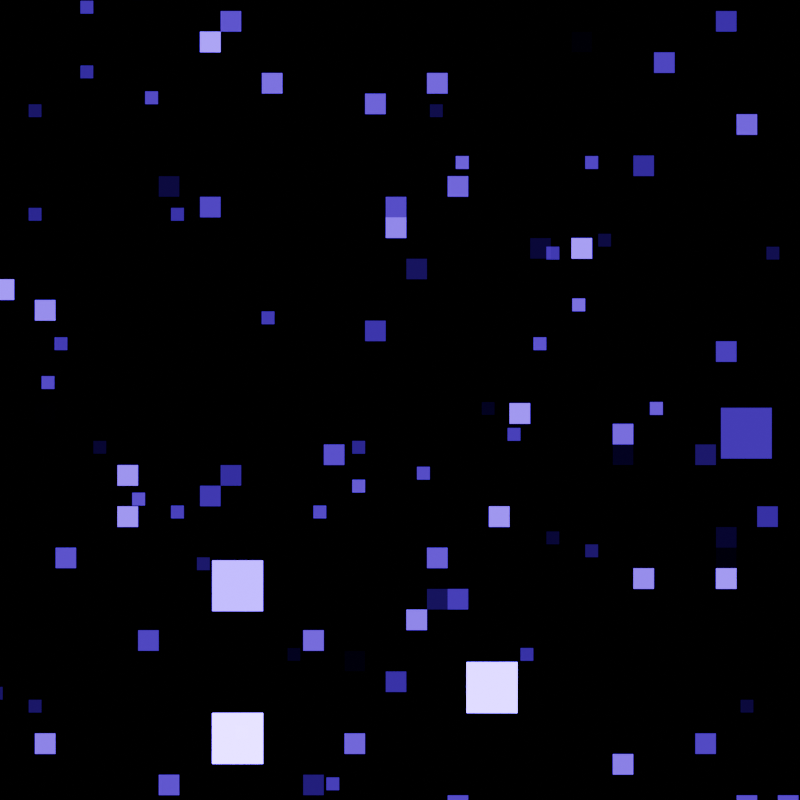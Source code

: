 # Source: parallax.blend  (saved by Blender 4.0.36; exported with 4.5.12 LTS)
import bpy
from mathutils import Matrix  # noqa: F401  (used for matrix-valued properties, if any)

bpy.ops.wm.read_factory_settings(use_empty=True)
scene = bpy.context.scene
scene.name = 'Scene'

# ---- materials (node trees are filled in below, after node groups)
mat_material = bpy.data.materials.new('Material')
mat_material.use_transparent_shadow = False
mat_material_001 = bpy.data.materials.new('Material.001')
mat_material_001.use_transparent_shadow = False

# ---- node groups
ng_parallax_mapper = bpy.data.node_groups.new('Parallax Mapper', 'ShaderNodeTree')
_s = ng_parallax_mapper.interface.new_socket(name='UV', in_out='OUTPUT', socket_type='NodeSocketVector')
_s = ng_parallax_mapper.interface.new_socket(name='Distance', in_out='INPUT', socket_type='NodeSocketFloat')
_s = ng_parallax_mapper.interface.new_socket(name='UV', in_out='INPUT', socket_type='NodeSocketVector')
_s.min_value = -1e+04
_s.max_value = 1e+04
_N = ng_parallax_mapper.nodes; _L = ng_parallax_mapper.links
n0 = _N.new('NodeGroupOutput'); n0.name = 'Group Output'; n0.location = (0, 0)
n1 = _N.new('ShaderNodeVectorMath'); n1.name = 'Vector Math.004'; n1.location = (-960, -143)
n1.operation = 'DOT_PRODUCT'
n2 = _N.new('ShaderNodeVectorMath'); n2.name = 'Vector Math.002'; n2.location = (-1200, 0)
n2.operation = 'CROSS_PRODUCT'
n3 = _N.new('ShaderNodeVectorMath'); n3.name = 'Vector Math.003'; n3.location = (-960, 0)
n3.operation = 'DOT_PRODUCT'
n4 = _N.new('ShaderNodeVectorMath'); n4.name = 'Vector Math.006'; n4.location = (-480, 0)
n4.operation = 'SCALE'
n5 = _N.new('ShaderNodeCombineXYZ'); n5.name = 'Combine XYZ'; n5.location = (-720, 0)
n6 = _N.new('ShaderNodeMath'); n6.name = 'Math'; n6.location = (-720, -139)
n6.operation = 'DIVIDE'
n7 = _N.new('ShaderNodeNewGeometry'); n7.name = 'Geometry.001'; n7.location = (-1450, 0)
n8 = _N.new('ShaderNodeVectorMath'); n8.name = 'Vector Math.008'; n8.location = (-960, -400)
n8.operation = 'DOT_PRODUCT'
n8.inputs[3].default_value = 2.0
n9 = _N.new('ShaderNodeTangent'); n9.name = 'Tangent'; n9.location = (-1450, -246)
n9.direction_type = 'UV_MAP'
n10 = _N.new('ShaderNodeVectorMath'); n10.name = 'Vector Math.007'; n10.location = (-240, 0)
n10.operation = 'SUBTRACT'
n11 = _N.new('NodeGroupInput'); n11.name = 'Group Input'; n11.location = (-960, -286)
_L.new(n7.outputs[1], n2.inputs[0])
_L.new(n9.outputs[0], n2.inputs[1])
_L.new(n7.outputs[4], n3.inputs[0])
_L.new(n9.outputs[0], n3.inputs[1])
_L.new(n7.outputs[4], n1.inputs[0])
_L.new(n2.outputs[0], n1.inputs[1])
_L.new(n3.outputs[1], n5.inputs[0])
_L.new(n1.outputs[1], n5.inputs[1])
_L.new(n4.outputs[0], n10.inputs[1])
_L.new(n5.outputs[0], n4.inputs[0])
_L.new(n8.outputs[1], n6.inputs[1])
_L.new(n6.outputs[0], n4.inputs[3])
_L.new(n7.outputs[1], n8.inputs[0])
_L.new(n7.outputs[4], n8.inputs[1])
_L.new(n11.outputs[0], n6.inputs[0])
_L.new(n10.outputs[0], n0.inputs[0])
_L.new(n11.outputs[1], n10.inputs[0])
n0.is_active_output = True

# ---- material node trees
mat_material.use_nodes = True; mat_material.node_tree.nodes.clear()
_N = mat_material.node_tree.nodes; _L = mat_material.node_tree.links
n0 = _N.new('ShaderNodeMapping'); n0.name = 'Mapping.001'; n0.location = (-873, 99)
n0.inputs[1].default_value = (0.2, 0.2, 0.0)
n1 = _N.new('ShaderNodeVectorMath'); n1.name = 'Vector Math.001'; n1.location = (-463, 30)
n1.operation = 'SNAP'
n1.inputs[1].default_value = (0.02, 0.02, 0.0)
n2 = _N.new('ShaderNodeGroup'); n2.name = 'Group.001'; n2.location = (-657, 3)
n2.node_tree = ng_parallax_mapper
n2.inputs[1].default_value = (0.0, 0.0, 0.0)
n3 = _N.new('ShaderNodeTexVoronoi'); n3.name = 'Voronoi Texture.001'; n3.location = (-8, -118)
n3.inputs[2].default_value = 15.0
n4 = _N.new('ShaderNodeValToRGB'); n4.name = 'Color Ramp.001'; n4.location = (259, -127)
while len(n4.color_ramp.elements) > 1: n4.color_ramp.elements.remove(n4.color_ramp.elements[-1])
n4.color_ramp.elements[0].position = 0.08636; n4.color_ramp.elements[0].color = (1.0, 1.0, 1.0, 1.0)
_e = n4.color_ramp.elements.new(0.1682); _e.color = (0.0, 0.0, 0.0, 1.0)
n5 = _N.new('ShaderNodeOutputMaterial'); n5.name = 'Material Output'; n5.location = (1798, 275)
n6 = _N.new('ShaderNodeGroup'); n6.name = 'Group'; n6.location = (-618, 228)
n6.node_tree = ng_parallax_mapper
n6.inputs[1].default_value = (0.0, 0.0, 0.0)
n7 = _N.new('ShaderNodeMapping'); n7.name = 'Mapping'; n7.location = (-1051, 236)
n7.inputs[1].default_value = (0.5, 0.5, 0.0)
n8 = _N.new('ShaderNodeVectorMath'); n8.name = 'Vector Math'; n8.location = (-435, 271)
n8.operation = 'SNAP'
n8.inputs[1].default_value = (0.02, 0.02, 0.0)
n9 = _N.new('ShaderNodeTexCoord'); n9.name = 'Texture Coordinate'; n9.location = (-1408, 204)
n10 = _N.new('ShaderNodeMapping'); n10.name = 'Mapping.002'; n10.location = (-1065, 656)
n10.inputs[1].default_value = (0.15, 0.15, 0.0)
n11 = _N.new('ShaderNodeGroup'); n11.name = 'Group.002'; n11.location = (-724, 626)
n11.node_tree = ng_parallax_mapper
n11.inputs[1].default_value = (0.0, 0.0, 0.0)
n12 = _N.new('ShaderNodeVectorMath'); n12.name = 'Vector Math.002'; n12.location = (-408, 659)
n12.operation = 'SNAP'
n12.inputs[1].default_value = (0.02, 0.02, 0.0)
n13 = _N.new('ShaderNodeTexVoronoi'); n13.name = 'Voronoi Texture.002'; n13.location = (-187, 829)
n13.inputs[2].default_value = 17.0
n14 = _N.new('ShaderNodeValToRGB'); n14.name = 'Color Ramp.002'; n14.location = (45, 826)
while len(n14.color_ramp.elements) > 1: n14.color_ramp.elements.remove(n14.color_ramp.elements[-1])
n14.color_ramp.elements[0].position = 0.06818; n14.color_ramp.elements[0].color = (1.0, 1.0, 1.0, 1.0)
_e = n14.color_ramp.elements.new(0.1682); _e.color = (0.0, 0.0, 0.0, 1.0)
n15 = _N.new('ShaderNodeMix'); n15.name = 'Mix'; n15.location = (578, 369)
n15.data_type = 'RGBA'
n15.blend_type = 'SCREEN'
n15.inputs[0].default_value = 1.0
n16 = _N.new('ShaderNodeMix'); n16.name = 'Mix.001'; n16.location = (1152, 515)
n16.data_type = 'RGBA'
n16.blend_type = 'SCREEN'
n16.inputs[0].default_value = 1.0
n17 = _N.new('ShaderNodeValToRGB'); n17.name = 'Color Ramp'; n17.location = (205, 371)
while len(n17.color_ramp.elements) > 1: n17.color_ramp.elements.remove(n17.color_ramp.elements[-1])
n17.color_ramp.elements[0].position = 0.06818; n17.color_ramp.elements[0].color = (1.0, 1.0, 1.0, 1.0)
_e = n17.color_ramp.elements.new(0.1682); _e.color = (0.0, 0.0, 0.0, 1.0)
n18 = _N.new('ShaderNodeTexVoronoi'); n18.name = 'Voronoi Texture'; n18.location = (-143, 383)
n18.inputs[2].default_value = 20.0
n19 = _N.new('ShaderNodeBsdfPrincipled'); n19.name = 'Principled BSDF'; n19.location = (1469, 671)
n19.inputs[2].default_value = 1.0
n19.inputs[3].default_value = 1.45
_L.new(n9.outputs[2], n7.inputs[0])
_L.new(n7.outputs[0], n6.inputs[0])
_L.new(n8.outputs[0], n19.inputs[0])
_L.new(n6.outputs[0], n8.inputs[0])
_L.new(n8.outputs[0], n18.inputs[0])
_L.new(n18.outputs[0], n17.inputs[0])
_L.new(n9.outputs[2], n0.inputs[0])
_L.new(n0.outputs[0], n2.inputs[0])
_L.new(n1.outputs[0], n3.inputs[0])
_L.new(n2.outputs[0], n1.inputs[0])
_L.new(n3.outputs[0], n4.inputs[0])
_L.new(n17.outputs[0], n15.inputs[6])
_L.new(n4.outputs[0], n15.inputs[7])
_L.new(n9.outputs[2], n10.inputs[0])
_L.new(n10.outputs[0], n11.inputs[0])
_L.new(n11.outputs[0], n12.inputs[0])
_L.new(n12.outputs[0], n13.inputs[0])
_L.new(n14.outputs[0], n16.inputs[6])
_L.new(n15.outputs[2], n16.inputs[7])
_L.new(n16.outputs[2], n5.inputs[0])
_L.new(n13.outputs[0], n14.inputs[0])
n5.is_active_output = True
mat_material_001.use_nodes = True; mat_material_001.node_tree.nodes.clear()
_N = mat_material_001.node_tree.nodes; _L = mat_material_001.node_tree.links
n0 = _N.new('ShaderNodeGroup'); n0.name = 'Group'; n0.location = (-808, 442)
n0.node_tree = ng_parallax_mapper
n0.inputs[0].default_value = 1.5
n1 = _N.new('ShaderNodeTexVoronoi'); n1.name = 'Voronoi Texture'; n1.location = (-328, 442)
n1.inputs[2].default_value = 12.5
n2 = _N.new('ShaderNodeVectorMath'); n2.name = 'Vector Math'; n2.location = (-568, 442)
n2.operation = 'SNAP'
n2.inputs[1].default_value = (0.03125, 0.03125, 0.03125)
n3 = _N.new('ShaderNodeTexVoronoi'); n3.name = 'Voronoi Texture.001'; n3.location = (-234, 92)
n3.inputs[2].default_value = 10.4
n4 = _N.new('ShaderNodeVectorMath'); n4.name = 'Vector Math.001'; n4.location = (-474, 238)
n4.operation = 'SNAP'
n4.inputs[1].default_value = (0.03125, 0.03125, 0.03125)
n5 = _N.new('ShaderNodeMix'); n5.name = 'Mix'; n5.location = (346, 442)
n5.data_type = 'RGBA'
n5.blend_type = 'SCREEN'
n5.inputs[0].default_value = 1.0
n6 = _N.new('ShaderNodeGroup'); n6.name = 'Group.002'; n6.location = (-825, 45)
n6.node_tree = ng_parallax_mapper
n6.inputs[0].default_value = 2.5
n7 = _N.new('ShaderNodeVectorMath'); n7.name = 'Vector Math.002'; n7.location = (-577, 5)
n7.operation = 'SNAP'
n7.inputs[1].default_value = (0.03125, 0.03125, 0.03125)
n8 = _N.new('ShaderNodeTexVoronoi'); n8.name = 'Voronoi Texture.002'; n8.location = (-335, -285)
n8.inputs[2].default_value = 10.4
n9 = _N.new('ShaderNodeMix'); n9.name = 'Mix.001'; n9.location = (567, 236)
n9.data_type = 'RGBA'
n9.blend_type = 'SCREEN'
n9.inputs[0].default_value = 1.0
n10 = _N.new('ShaderNodeOutputMaterial'); n10.name = 'Material Output'; n10.location = (1284, 249)
n11 = _N.new('ShaderNodeValToRGB'); n11.name = 'Color Ramp.001'; n11.location = (6, 216)
while len(n11.color_ramp.elements) > 1: n11.color_ramp.elements.remove(n11.color_ramp.elements[-1])
n11.color_ramp.elements[0].position = 0.0; n11.color_ramp.elements[0].color = (1.0, 1.0, 1.0, 1.0)
_e = n11.color_ramp.elements.new(0.1364); _e.color = (0.0, 0.0, 0.0, 1.0)
n12 = _N.new('ShaderNodeValToRGB'); n12.name = 'Color Ramp.003'; n12.location = (787, 248)
while len(n12.color_ramp.elements) > 1: n12.color_ramp.elements.remove(n12.color_ramp.elements[-1])
n12.color_ramp.elements[0].position = 0.0; n12.color_ramp.elements[0].color = (0.0, 0.0, 0.0, 1.0)
_e = n12.color_ramp.elements.new(0.5591); _e.color = (0.1909, 0.04519, 1.0, 1.0)
_e = n12.color_ramp.elements.new(0.9182); _e.color = (0.05143, 0.0, 1.0, 1.0)
n13 = _N.new('ShaderNodeVectorMath'); n13.name = 'Vector Math.003'; n13.location = (-1157, 217)
n13.operation = 'SCALE'
n13.inputs[3].default_value = 2.69
n14 = _N.new('ShaderNodeGroup'); n14.name = 'Group.001'; n14.location = (-699, 249)
n14.node_tree = ng_parallax_mapper
n14.inputs[0].default_value = 0.5
n15 = _N.new('ShaderNodeValToRGB'); n15.name = 'Color Ramp.002'; n15.location = (102, -59)
while len(n15.color_ramp.elements) > 1: n15.color_ramp.elements.remove(n15.color_ramp.elements[-1])
n15.color_ramp.elements[0].position = 0.0; n15.color_ramp.elements[0].color = (0.06813, 0.06813, 0.06813, 1.0)
_e = n15.color_ramp.elements.new(0.1364); _e.color = (0.0, 0.0, 0.0, 1.0)
n16 = _N.new('ShaderNodeUVMap'); n16.name = 'UV Map'; n16.location = (-1607, 147)
n17 = _N.new('ShaderNodeValToRGB'); n17.name = 'Color Ramp'; n17.location = (-88, 442)
while len(n17.color_ramp.elements) > 1: n17.color_ramp.elements.remove(n17.color_ramp.elements[-1])
n17.color_ramp.elements[0].position = 0.0; n17.color_ramp.elements[0].color = (0.1285, 0.1285, 0.1285, 1.0)
_e = n17.color_ramp.elements.new(0.2); _e.color = (0.0, 0.0, 0.0, 1.0)
n18 = _N.new('ShaderNodeEmission'); n18.name = 'Emission'; n18.location = (1107, 252)
n18.inputs[1].default_value = 15.2
n19 = _N.new('ShaderNodeMapping'); n19.name = 'Mapping'; n19.location = (-1377, 187)
n19.inputs[1].default_value = (0.7033, 0.0, 0.0)
n19.inputs[3].default_value = (0.05, 0.05, 0.05)
_L.new(n1.outputs[0], n17.inputs[0])
_L.new(n2.outputs[0], n1.inputs[0])
_L.new(n0.outputs[0], n2.inputs[0])
_L.new(n3.outputs[0], n11.inputs[0])
_L.new(n4.outputs[0], n3.inputs[0])
_L.new(n14.outputs[0], n4.inputs[0])
_L.new(n17.outputs[0], n5.inputs[6])
_L.new(n11.outputs[0], n5.inputs[7])
_L.new(n8.outputs[0], n15.inputs[0])
_L.new(n7.outputs[0], n8.inputs[0])
_L.new(n6.outputs[0], n7.inputs[0])
_L.new(n15.outputs[0], n9.inputs[7])
_L.new(n5.outputs[2], n9.inputs[6])
_L.new(n13.outputs[0], n14.inputs[1])
_L.new(n13.outputs[0], n0.inputs[1])
_L.new(n13.outputs[0], n6.inputs[1])
_L.new(n12.outputs[0], n18.inputs[0])
_L.new(n19.outputs[0], n13.inputs[0])
_L.new(n9.outputs[2], n12.inputs[0])
_L.new(n18.outputs[0], n10.inputs[0])
_L.new(n16.outputs[0], n19.inputs[0])
n10.is_active_output = True

# ---- world
world_world = bpy.data.worlds.new('World'); scene.world = world_world
world_world.use_nodes = True; world_world.node_tree.nodes.clear()
_N = world_world.node_tree.nodes; _L = world_world.node_tree.links
n0 = _N.new('ShaderNodeOutputWorld'); n0.name = 'World Output'; n0.location = (300, 300)
n1 = _N.new('ShaderNodeBackground'); n1.name = 'Background'; n1.location = (10, 300)
n1.inputs[0].default_value = (0.05088, 0.05088, 0.05088, 1.0)
_L.new(n1.outputs[0], n0.inputs[0])
n0.is_active_output = True
world_world.color = (0.05088, 0.05088, 0.05088)
world_world.use_sun_shadow = False
world_world.sun_shadow_jitter_overblur = 0.0

# ---- cameras
cam_camera = bpy.data.cameras.new('Camera')
cam_camera.passepartout_alpha = 1.0

# ---- meshes
me_plane_001 = bpy.data.meshes.new('Plane.001')
me_plane_001.from_pydata([(-1.0, -1.0, 0.0), (1.0, -1.0, 0.0), (-1.0, 1.0, 0.0), (1.0, 1.0, 0.0)], [], [(0, 1, 3, 2)])
_uv = me_plane_001.uv_layers.new(name='UVMap')
_uv.uv.foreach_set('vector', [0.0, 0.0, 1.0, 0.0, 1.0, 1.0, 0.0, 1.0])
me_plane_001.materials.append(mat_material)
me_plane_001.update()
me_plane_003 = bpy.data.meshes.new('Plane.003')
me_plane_003.from_pydata([(-1.0, -1.0, 0.0), (1.0, -1.0, 0.0), (-1.0, 1.0, 0.0), (1.0, 1.0, 0.0)], [], [(0, 1, 3, 2)])
_uv = me_plane_003.uv_layers.new(name='UVMap')
_uv.uv.foreach_set('vector', [0.0, 0.0, 1.0, 0.0, 1.0, 1.0, 0.0, 1.0])
me_plane_003.materials.append(mat_material_001)
me_plane_003.update()

# ---- objects
ob_plane_001 = bpy.data.objects.new('Plane.001', me_plane_001)
ob_plane = bpy.data.objects.new('Plane', me_plane_003)
ob_camera = bpy.data.objects.new('Camera', cam_camera)

# ---- transforms, parenting, visibility, modifiers, constraints
ob_plane_001.location = (0.0, 0.0, 0.0)
ob_plane.location = (0.0, 0.0, 0.0826)
ob_camera.location = (0.0, 0.0, 2.796)

# ---- collection membership
scene.collection.objects.link(ob_plane_001)
scene.collection.objects.link(ob_plane)
scene.collection.objects.link(ob_camera)

# ---- scene / render settings (as saved in the file)
scene.camera = ob_camera
scene.frame_start = 1; scene.frame_end = 240; scene.frame_set(211)
scene.render.engine = 'BLENDER_EEVEE_NEXT'
scene.render.image_settings.file_format = 'FFMPEG'
scene.render.image_settings.color_mode = 'RGB'
scene.render.resolution_x = 1080
scene.render.filter_size = 1.0
scene.render.film_transparent = True
scene.render.use_motion_blur = True
scene.cycles.sampling_pattern = 'TABULATED_SOBOL'
scene.eevee.taa_samples = 64
scene.eevee.use_gtao = True
scene.eevee.use_raytracing = True
scene.view_settings.look = 'AgX - Medium High Contrast'
bpy.context.view_layer.update()

